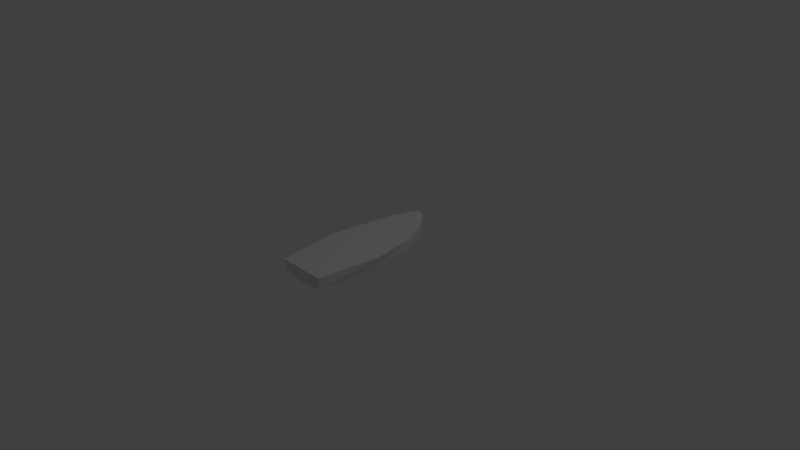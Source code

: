 # Source: shipCollision.blend  (saved by Blender 2.72.0; exported with 4.5.12 LTS)
import bpy
from mathutils import Matrix  # noqa: F401  (used for matrix-valued properties, if any)

bpy.ops.wm.read_factory_settings(use_empty=True)
scene = bpy.context.scene
scene.name = 'Scene'

# ---- collections
col_collection_1 = bpy.data.collections.new('Collection 1'); scene.collection.children.link(col_collection_1)

# ---- world
world_world = bpy.data.worlds.new('World'); scene.world = world_world
world_world.color = (0.05088, 0.05088, 0.05088)
world_world.use_sun_shadow = False
world_world.sun_shadow_jitter_overblur = 0.0
world_world.cycles.sampling_method = 'MANUAL'
world_world.cycles.sample_map_resolution = 256

# ---- cameras
cam_camera = bpy.data.cameras.new('Camera')
cam_camera.clip_end = 100.0
cam_camera.lens = 35.0
cam_camera.sensor_width = 32.0
cam_camera.sensor_height = 18.0
cam_camera.ortho_scale = 7.314
cam_camera.dof.focus_distance = 0.0
cam_camera.dof.aperture_fstop = 128.0

# ---- lights
light_lamp = bpy.data.lights.new('Lamp', 'POINT')
light_lamp.transmission_factor = 0.0
light_lamp.cutoff_distance = 30.0
light_lamp.energy = 100.0
light_lamp.shadow_buffer_clip_start = 1.001
light_lamp.shadow_soft_size = 0.1
light_lamp.shadow_maximum_resolution = 0.006
light_lamp.use_absolute_resolution = True
light_lamp.cycles.use_multiple_importance_sampling = False

# ---- meshes
me_plane_001 = bpy.data.meshes.new('Plane.001')
me_plane_001.from_pydata([(0.0, -1.0, 0.001941), (0.3356, -1.0, 0.001941), (0.0, 1.0, 0.09327), (0.09527, 0.9483, 0.07404), (0.3624, 0.3921, 0.001941), (0.4421, -0.1553, 0.001941), (0.259, 0.7133, 0.03559), (0.0, -0.9569, -0.2247), (0.0, 1.0, -0.1869), (0.0, 0.4993, -0.3182), (0.0, 0.8617, -0.281), (0.0, -0.1039, -0.2959), (0.3503, -0.1296, -0.208), (0.3031, -0.9785, -0.1724), (0.3277, 0.4457, -0.1581), (0.2113, 0.781, -0.1395), (0.06056, 0.9742, -0.09248), (0.0, 0.712, 0.03318), (0.0, 0.3945, -0.001664), (0.0, -0.1606, 0.0001385)], [], [(5, 4, 18, 19), (13, 1, 0, 7), (1, 13, 12, 5), (7, 11, 12, 13), (4, 5, 12, 14), (9, 14, 12, 11), (6, 4, 14, 15), (10, 15, 14, 9), (8, 16, 15, 10), (3, 6, 15, 16), (8, 2, 16), (2, 3, 16), (4, 6, 17, 18), (3, 17, 6), (2, 17, 3), (19, 0, 1, 5)])
me_plane_001.use_remesh_preserve_volume = False
me_plane_001.use_remesh_preserve_attributes = False
me_plane_001.use_mirror_vertex_groups = False
me_plane_001.update()

# ---- objects
ob_plane = bpy.data.objects.new('Plane', me_plane_001)
ob_lamp = bpy.data.objects.new('Lamp', light_lamp)
ob_camera = bpy.data.objects.new('Camera', cam_camera)

# ---- transforms, parenting, visibility, modifiers, constraints
ob_plane.location = (0.0, -0.1551, 0.2394)
ob_plane.lineart.crease_threshold = 0.0
_m = ob_plane.modifiers.new('Mirror', 'MIRROR')
_m = ob_plane.modifiers.new('Triangulate', 'TRIANGULATE')
ob_lamp.location = (4.076, 1.005, 5.904)
ob_lamp.rotation_euler = (0.6503, 0.05522, 1.866)
ob_lamp.lock_rotations_4d = False
ob_lamp.empty_display_type = 'ARROWS'
ob_lamp.color = (0.0, 0.0, 0.0, 0.0)
ob_lamp.lineart.crease_threshold = 0.0
ob_camera.location = (7.481, -6.508, 5.344)
ob_camera.rotation_euler = (1.109, 0.01082, 0.8149)
ob_camera.lock_rotations_4d = False
ob_camera.empty_display_type = 'ARROWS'
ob_camera.color = (0.0, 0.0, 0.0, 0.0)
ob_camera.display_type = 'WIRE'
ob_camera.lineart.crease_threshold = 0.0

# ---- collection membership
col_collection_1.objects.link(ob_plane)
col_collection_1.objects.link(ob_lamp)
col_collection_1.objects.link(ob_camera)

# ---- scene / render settings (as saved in the file)
scene.camera = ob_camera
scene.frame_start = 1; scene.frame_end = 250; scene.frame_set(1)
scene.render.engine = 'BLENDER_EEVEE_NEXT'
scene.render.resolution_percentage = 50
scene.render.dither_intensity = 0.0
scene.cycles.use_denoising = False
scene.cycles.samples = 10
scene.cycles.sampling_pattern = 'TABULATED_SOBOL'
scene.cycles.light_sampling_threshold = 0.0
scene.cycles.use_adaptive_sampling = False
scene.cycles.use_light_tree = False
scene.cycles.blur_glossy = 0.0
scene.cycles.pixel_filter_type = 'GAUSSIAN'
scene.cycles.sample_clamp_indirect = 0.0
scene.view_settings.view_transform = 'Standard'
bpy.context.view_layer.update()
